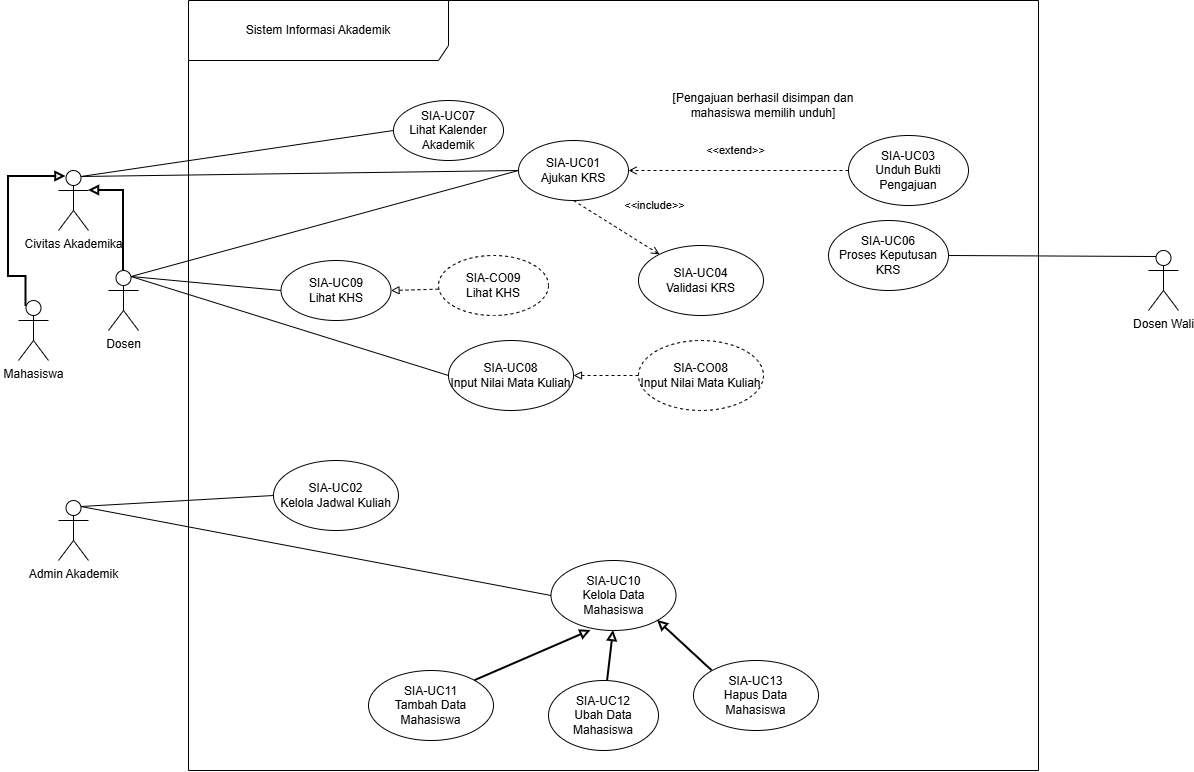

The diagram above was exported from draw.io. Its source (the exported page's mxGraphModel, read from the mxfile embedded in the PNG):
<mxGraphModel dx="633" dy="1518" grid="1" gridSize="10" guides="1" tooltips="1" connect="1" arrows="1" fold="1" page="1" pageScale="1" pageWidth="850" pageHeight="1100" math="0" shadow="0">
  <root>
    <mxCell id="0" />
    <mxCell id="1" parent="0" />
    <mxCell id="ROfkIeBYznXeKHw54OwZ-1" parent="1" style="shape=umlFrame;whiteSpace=wrap;html=1;pointerEvents=0;width=260;height=60;" value="Sistem Informasi Akademik" vertex="1">
      <mxGeometry height="770" width="850" x="200" y="-130" as="geometry" />
    </mxCell>
    <mxCell id="ROfkIeBYznXeKHw54OwZ-2" parent="1" style="shape=umlActor;verticalLabelPosition=bottom;verticalAlign=top;html=1;" value="Mahasiswa" vertex="1">
      <mxGeometry height="60" width="30" x="30" y="170" as="geometry" />
    </mxCell>
    <mxCell id="ROfkIeBYznXeKHw54OwZ-3" parent="1" style="shape=umlActor;verticalLabelPosition=bottom;verticalAlign=top;html=1;" value="Dosen Wali" vertex="1">
      <mxGeometry height="60" width="30" x="1160" y="120" as="geometry" />
    </mxCell>
    <mxCell id="ROfkIeBYznXeKHw54OwZ-4" parent="1" style="ellipse;whiteSpace=wrap;html=1;" value="SIA-UC01&lt;div&gt;Ajukan KRS&lt;/div&gt;" vertex="1">
      <mxGeometry height="60" width="110" x="530" y="10" as="geometry" />
    </mxCell>
    <mxCell id="ROfkIeBYznXeKHw54OwZ-5" parent="1" style="ellipse;whiteSpace=wrap;html=1;" value="SIA-UC02&lt;div&gt;Kelola Jadwal Kuliah&lt;/div&gt;" vertex="1">
      <mxGeometry height="70" width="125" x="285" y="330" as="geometry" />
    </mxCell>
    <mxCell id="ROfkIeBYznXeKHw54OwZ-6" parent="1" style="ellipse;whiteSpace=wrap;html=1;" value="SIA-UC04&lt;div&gt;Validasi KRS&lt;/div&gt;" vertex="1">
      <mxGeometry height="70" width="125" x="650" y="115" as="geometry" />
    </mxCell>
    <mxCell id="ROfkIeBYznXeKHw54OwZ-7" parent="1" style="ellipse;whiteSpace=wrap;html=1;" value="SIA-UC03&lt;div&gt;Unduh Bukti Pengajuan&lt;/div&gt;" vertex="1">
      <mxGeometry height="70" width="120" x="860" y="5" as="geometry" />
    </mxCell>
    <mxCell id="ROfkIeBYznXeKHw54OwZ-12" edge="1" parent="1" source="ROfkIeBYznXeKHw54OwZ-4" style="html=1;verticalAlign=bottom;labelBackgroundColor=none;endArrow=open;endFill=0;dashed=1;rounded=0;exitX=0.5;exitY=1;exitDx=0;exitDy=0;" target="ROfkIeBYznXeKHw54OwZ-6" value="&amp;lt;&amp;lt;include&amp;gt;&amp;gt;">
      <mxGeometry relative="1" width="160" x="0.4984" y="31" as="geometry">
        <mxPoint as="offset" />
        <mxPoint x="370" y="310" as="sourcePoint" />
        <mxPoint x="530" y="310" as="targetPoint" />
      </mxGeometry>
    </mxCell>
    <mxCell id="ROfkIeBYznXeKHw54OwZ-13" edge="1" parent="1" source="ROfkIeBYznXeKHw54OwZ-7" style="html=1;verticalAlign=bottom;labelBackgroundColor=none;endArrow=open;endFill=0;dashed=1;rounded=0;exitX=0;exitY=0.5;exitDx=0;exitDy=0;entryX=1;entryY=0.5;entryDx=0;entryDy=0;" target="ROfkIeBYznXeKHw54OwZ-4" value="&amp;lt;&amp;lt;extend&amp;gt;&amp;gt;">
      <mxGeometry relative="1" width="160" x="0.0255" y="-11" as="geometry">
        <mxPoint as="offset" />
        <mxPoint x="370" y="310" as="sourcePoint" />
        <mxPoint x="530" y="310" as="targetPoint" />
      </mxGeometry>
    </mxCell>
    <mxCell id="q-Qs_XM8veksxMXwwlqB-12" edge="1" parent="1" source="q-Qs_XM8veksxMXwwlqB-1" style="rounded=0;orthogonalLoop=1;jettySize=auto;html=1;exitX=0.75;exitY=0.1;exitDx=0;exitDy=0;exitPerimeter=0;entryX=0;entryY=0.5;entryDx=0;entryDy=0;endArrow=none;endFill=0;" target="ROfkIeBYznXeKHw54OwZ-4">
      <mxGeometry relative="1" as="geometry" />
    </mxCell>
    <mxCell id="q-Qs_XM8veksxMXwwlqB-13" edge="1" parent="1" source="q-Qs_XM8veksxMXwwlqB-1" style="rounded=0;orthogonalLoop=1;jettySize=auto;html=1;exitX=0.75;exitY=0.1;exitDx=0;exitDy=0;exitPerimeter=0;entryX=0;entryY=0.5;entryDx=0;entryDy=0;endArrow=none;endFill=0;" target="q-Qs_XM8veksxMXwwlqB-7">
      <mxGeometry relative="1" as="geometry" />
    </mxCell>
    <mxCell id="q-Qs_XM8veksxMXwwlqB-14" edge="1" parent="1" source="q-Qs_XM8veksxMXwwlqB-1" style="rounded=0;orthogonalLoop=1;jettySize=auto;html=1;exitX=0.75;exitY=0.1;exitDx=0;exitDy=0;exitPerimeter=0;entryX=0;entryY=0.5;entryDx=0;entryDy=0;endArrow=none;endFill=0;" target="q-Qs_XM8veksxMXwwlqB-11">
      <mxGeometry relative="1" as="geometry" />
    </mxCell>
    <mxCell id="q-Qs_XM8veksxMXwwlqB-1" parent="1" style="shape=umlActor;verticalLabelPosition=bottom;verticalAlign=top;html=1;" value="Dosen" vertex="1">
      <mxGeometry height="60" width="30" x="120" y="140" as="geometry" />
    </mxCell>
    <mxCell id="q-Qs_XM8veksxMXwwlqB-15" edge="1" parent="1" source="q-Qs_XM8veksxMXwwlqB-4" style="rounded=0;orthogonalLoop=1;jettySize=auto;html=1;exitX=0.75;exitY=0.1;exitDx=0;exitDy=0;exitPerimeter=0;entryX=0;entryY=0.5;entryDx=0;entryDy=0;endArrow=none;endFill=0;" target="ROfkIeBYznXeKHw54OwZ-4">
      <mxGeometry relative="1" as="geometry" />
    </mxCell>
    <mxCell id="q-Qs_XM8veksxMXwwlqB-16" edge="1" parent="1" source="q-Qs_XM8veksxMXwwlqB-4" style="rounded=0;orthogonalLoop=1;jettySize=auto;html=1;exitX=0.75;exitY=0.1;exitDx=0;exitDy=0;exitPerimeter=0;entryX=0;entryY=0.5;entryDx=0;entryDy=0;endArrow=none;endFill=0;" target="q-Qs_XM8veksxMXwwlqB-6">
      <mxGeometry relative="1" as="geometry" />
    </mxCell>
    <mxCell id="q-Qs_XM8veksxMXwwlqB-4" parent="1" style="shape=umlActor;verticalLabelPosition=bottom;verticalAlign=top;html=1;" value="Civitas Akademika" vertex="1">
      <mxGeometry height="60" width="30" x="70" y="40" as="geometry" />
    </mxCell>
    <mxCell id="q-Qs_XM8veksxMXwwlqB-21" edge="1" parent="1" source="q-Qs_XM8veksxMXwwlqB-5" style="rounded=0;orthogonalLoop=1;jettySize=auto;html=1;exitX=0.75;exitY=0.1;exitDx=0;exitDy=0;exitPerimeter=0;entryX=0;entryY=0.5;entryDx=0;entryDy=0;endArrow=none;endFill=0;" target="ROfkIeBYznXeKHw54OwZ-5">
      <mxGeometry relative="1" as="geometry" />
    </mxCell>
    <mxCell id="q-Qs_XM8veksxMXwwlqB-23" edge="1" parent="1" source="q-Qs_XM8veksxMXwwlqB-5" style="rounded=0;orthogonalLoop=1;jettySize=auto;html=1;exitX=0.75;exitY=0.1;exitDx=0;exitDy=0;exitPerimeter=0;entryX=0;entryY=0.5;entryDx=0;entryDy=0;endArrow=none;endFill=0;" target="q-Qs_XM8veksxMXwwlqB-22">
      <mxGeometry relative="1" as="geometry" />
    </mxCell>
    <mxCell id="q-Qs_XM8veksxMXwwlqB-5" parent="1" style="shape=umlActor;verticalLabelPosition=bottom;verticalAlign=top;html=1;" value="Admin Akademik" vertex="1">
      <mxGeometry height="60" width="30" x="70" y="370" as="geometry" />
    </mxCell>
    <mxCell id="q-Qs_XM8veksxMXwwlqB-6" parent="1" style="ellipse;whiteSpace=wrap;html=1;" value="SIA-UC07&lt;div&gt;Lihat Kalender Akademik&lt;/div&gt;" vertex="1">
      <mxGeometry height="60" width="110" x="405" y="-30" as="geometry" />
    </mxCell>
    <mxCell id="q-Qs_XM8veksxMXwwlqB-7" parent="1" style="ellipse;whiteSpace=wrap;html=1;" value="SIA-UC09&lt;div&gt;Lihat KHS&lt;/div&gt;" vertex="1">
      <mxGeometry height="60" width="110" x="292.5" y="130" as="geometry" />
    </mxCell>
    <mxCell id="q-Qs_XM8veksxMXwwlqB-9" edge="1" parent="1" source="q-Qs_XM8veksxMXwwlqB-8" style="rounded=0;orthogonalLoop=1;jettySize=auto;html=1;exitX=-0.001;exitY=0.561;exitDx=0;exitDy=0;entryX=1;entryY=0.5;entryDx=0;entryDy=0;endArrow=block;endFill=0;dashed=1;curved=1;curveGeometry=1;exitPerimeter=0;" target="q-Qs_XM8veksxMXwwlqB-7">
      <mxGeometry relative="1" as="geometry" />
    </mxCell>
    <mxCell id="q-Qs_XM8veksxMXwwlqB-8" parent="1" style="ellipse;whiteSpace=wrap;html=1;dashed=1;" value="SIA-CO09&lt;div&gt;Lihat KHS&lt;/div&gt;" vertex="1">
      <mxGeometry height="60" width="110" x="450" y="125" as="geometry" />
    </mxCell>
    <mxCell id="q-Qs_XM8veksxMXwwlqB-11" parent="1" style="ellipse;whiteSpace=wrap;html=1;" value="SIA-UC08&lt;div&gt;Input Nilai Mata Kuliah&lt;/div&gt;" vertex="1">
      <mxGeometry height="70" width="125" x="460" y="210" as="geometry" />
    </mxCell>
    <mxCell id="q-Qs_XM8veksxMXwwlqB-18" edge="1" parent="1" source="q-Qs_XM8veksxMXwwlqB-17" style="edgeStyle=orthogonalEdgeStyle;rounded=0;orthogonalLoop=1;jettySize=auto;html=1;exitX=0;exitY=0.5;exitDx=0;exitDy=0;entryX=1;entryY=0.5;entryDx=0;entryDy=0;endArrow=block;endFill=0;dashed=1;" target="q-Qs_XM8veksxMXwwlqB-11">
      <mxGeometry relative="1" as="geometry" />
    </mxCell>
    <mxCell id="q-Qs_XM8veksxMXwwlqB-17" parent="1" style="ellipse;whiteSpace=wrap;html=1;dashed=1;" value="SIA-CO08&lt;div&gt;Input Nilai Mata Kuliah&lt;/div&gt;" vertex="1">
      <mxGeometry height="70" width="125" x="650" y="210" as="geometry" />
    </mxCell>
    <mxCell id="q-Qs_XM8veksxMXwwlqB-19" edge="1" parent="1" source="q-Qs_XM8veksxMXwwlqB-1" style="edgeStyle=orthogonalEdgeStyle;rounded=0;orthogonalLoop=1;jettySize=auto;html=1;exitX=0.5;exitY=0;exitDx=0;exitDy=0;exitPerimeter=0;entryX=1;entryY=0.3333333333333333;entryDx=0;entryDy=0;entryPerimeter=0;strokeWidth=2;endArrow=block;endFill=0;" target="q-Qs_XM8veksxMXwwlqB-4">
      <mxGeometry relative="1" as="geometry" />
    </mxCell>
    <mxCell id="q-Qs_XM8veksxMXwwlqB-20" edge="1" parent="1" source="ROfkIeBYznXeKHw54OwZ-2" style="edgeStyle=orthogonalEdgeStyle;rounded=0;orthogonalLoop=1;jettySize=auto;html=1;exitX=0.25;exitY=0.1;exitDx=0;exitDy=0;exitPerimeter=0;entryX=0.25;entryY=0.1;entryDx=0;entryDy=0;entryPerimeter=0;strokeWidth=2;endArrow=block;endFill=0;" target="q-Qs_XM8veksxMXwwlqB-4">
      <mxGeometry relative="1" x="0.1771" as="geometry">
        <Array as="points">
          <mxPoint x="20" y="146" />
          <mxPoint x="20" y="46" />
        </Array>
      </mxGeometry>
    </mxCell>
    <mxCell id="q-Qs_XM8veksxMXwwlqB-22" parent="1" style="ellipse;whiteSpace=wrap;html=1;" value="SIA-UC10&lt;div&gt;Kelola Data Mahasiswa&lt;/div&gt;" vertex="1">
      <mxGeometry height="70" width="125" x="562.5" y="430" as="geometry" />
    </mxCell>
    <mxCell id="q-Qs_XM8veksxMXwwlqB-24" parent="1" style="ellipse;whiteSpace=wrap;html=1;" value="SIA-UC11&lt;div&gt;Tambah Data Mahasiswa&lt;/div&gt;" vertex="1">
      <mxGeometry height="70" width="125" x="380" y="540" as="geometry" />
    </mxCell>
    <mxCell id="q-Qs_XM8veksxMXwwlqB-25" parent="1" style="ellipse;whiteSpace=wrap;html=1;" value="SIA-UC12&lt;div&gt;Ubah Data Mahasiswa&lt;/div&gt;" vertex="1">
      <mxGeometry height="70" width="110" x="560" y="550" as="geometry" />
    </mxCell>
    <mxCell id="q-Qs_XM8veksxMXwwlqB-26" parent="1" style="ellipse;whiteSpace=wrap;html=1;" value="SIA-UC13&lt;div&gt;Hapus Data Mahasiswa&lt;/div&gt;" vertex="1">
      <mxGeometry height="70" width="125" x="705" y="530" as="geometry" />
    </mxCell>
    <mxCell id="q-Qs_XM8veksxMXwwlqB-27" edge="1" parent="1" source="q-Qs_XM8veksxMXwwlqB-24" style="rounded=0;orthogonalLoop=1;jettySize=auto;html=1;exitX=1;exitY=0;exitDx=0;exitDy=0;entryX=0.32;entryY=1;entryDx=0;entryDy=0;entryPerimeter=0;strokeWidth=2;endArrow=block;endFill=0;" target="q-Qs_XM8veksxMXwwlqB-22">
      <mxGeometry relative="1" as="geometry" />
    </mxCell>
    <mxCell id="q-Qs_XM8veksxMXwwlqB-28" edge="1" parent="1" source="q-Qs_XM8veksxMXwwlqB-25" style="rounded=0;orthogonalLoop=1;jettySize=auto;html=1;entryX=0.5;entryY=1;entryDx=0;entryDy=0;strokeWidth=2;endArrow=block;endFill=0;" target="q-Qs_XM8veksxMXwwlqB-22">
      <mxGeometry relative="1" as="geometry">
        <mxPoint x="480" y="580" as="sourcePoint" />
        <mxPoint x="538" y="500" as="targetPoint" />
      </mxGeometry>
    </mxCell>
    <mxCell id="q-Qs_XM8veksxMXwwlqB-29" edge="1" parent="1" source="q-Qs_XM8veksxMXwwlqB-26" style="rounded=0;orthogonalLoop=1;jettySize=auto;html=1;exitX=0;exitY=0;exitDx=0;exitDy=0;entryX=1;entryY=1;entryDx=0;entryDy=0;strokeWidth=2;endArrow=block;endFill=0;" target="q-Qs_XM8veksxMXwwlqB-22">
      <mxGeometry relative="1" as="geometry">
        <mxPoint x="610" y="580" as="sourcePoint" />
        <mxPoint x="668" y="500" as="targetPoint" />
      </mxGeometry>
    </mxCell>
    <mxCell id="q-Qs_XM8veksxMXwwlqB-30" parent="1" style="text;html=1;whiteSpace=wrap;strokeColor=none;fillColor=none;align=center;verticalAlign=middle;rounded=0;" value="[Pengajuan berhasil disimpan dan mahasiswa memilih unduh]" vertex="1">
      <mxGeometry height="30" width="190" x="680" y="-40" as="geometry" />
    </mxCell>
    <mxCell id="q-Qs_XM8veksxMXwwlqB-31" parent="1" style="ellipse;whiteSpace=wrap;html=1;" value="SIA-UC06&lt;div&gt;Proses Keputusan KRS&lt;/div&gt;" vertex="1">
      <mxGeometry height="70" width="120" x="840" y="90" as="geometry" />
    </mxCell>
    <mxCell id="q-Qs_XM8veksxMXwwlqB-32" edge="1" parent="1" source="q-Qs_XM8veksxMXwwlqB-31" style="rounded=0;orthogonalLoop=1;jettySize=auto;html=1;exitX=1;exitY=0.5;exitDx=0;exitDy=0;entryX=0.25;entryY=0.1;entryDx=0;entryDy=0;entryPerimeter=0;endArrow=none;endFill=0;" target="ROfkIeBYznXeKHw54OwZ-3">
      <mxGeometry relative="1" as="geometry" />
    </mxCell>
  </root>
</mxGraphModel>